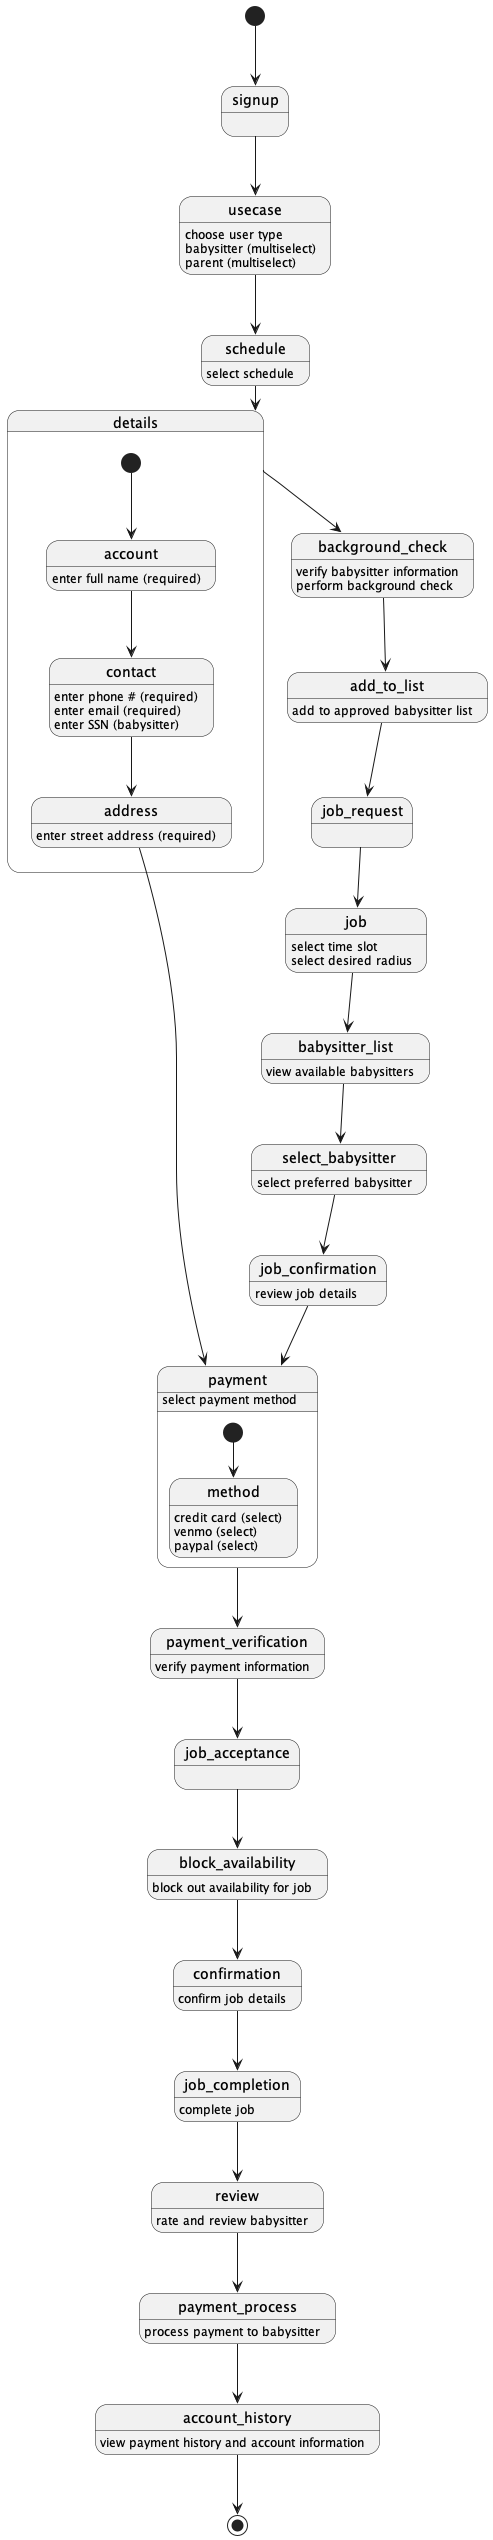

The diagram above was rendered by PlantUML. Its source (embedded in the PNG):
@startuml

[*] --> signup
signup --> usecase
usecase: choose user type
usecase: babysitter (multiselect)
usecase: parent (multiselect)
usecase --> schedule
schedule: select schedule
schedule --> details
details --> background_check
background_check: verify babysitter information
background_check: perform background check
background_check --> add_to_list
add_to_list: add to approved babysitter list
add_to_list --> job_request

' request babysitter
job_request --> job
job: select time slot
job: select desired radius
job --> babysitter_list
babysitter_list: view available babysitters
babysitter_list --> select_babysitter
select_babysitter: select preferred babysitter
select_babysitter --> job_confirmation
job_confirmation: review job details
job_confirmation --> payment
payment: select payment method
payment --> payment_verification
payment_verification: verify payment information
payment_verification --> job_acceptance

' accept job
job_acceptance --> block_availability
block_availability: block out availability for job
block_availability --> confirmation
confirmation: confirm job details
confirmation --> job_completion
job_completion: complete job
job_completion --> review
review: rate and review babysitter
review --> payment_process
payment_process: process payment to babysitter
payment_process --> account_history
account_history: view payment history and account information
account_history --> [*]

state details {
[*] --> account
account: enter full name (required)
account --> contact
contact: enter phone # (required)
contact: enter email (required)
contact: enter SSN (babysitter)
contact --> address
address: enter street address (required)
address --> payment
}

state payment {
[*] --> method
method: credit card (select)
method: venmo (select)
method: paypal (select)
}

@enduml